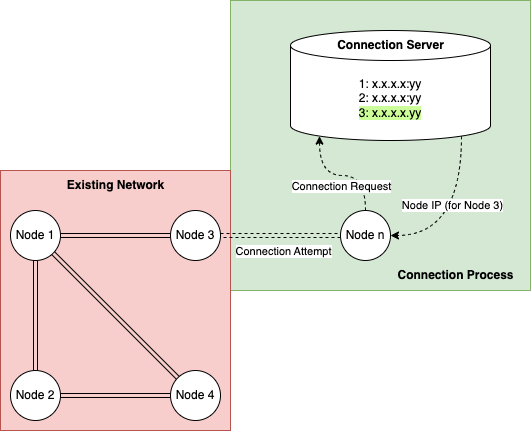

The diagram above was exported from draw.io. Its source (the exported page's mxGraphModel, read from the mxfile embedded in the PNG):
<mxGraphModel dx="1306" dy="766" grid="1" gridSize="10" guides="1" tooltips="1" connect="1" arrows="1" fold="1" page="1" pageScale="1" pageWidth="850" pageHeight="1100" math="0" shadow="0">
  <root>
    <mxCell id="0" />
    <mxCell id="1" parent="0" />
    <mxCell id="bs4mz8noHCom_FSIgrjX-27" value="" style="rounded=0;whiteSpace=wrap;html=1;fillColor=#d5e8d4;strokeColor=#82b366;" parent="1" vertex="1">
      <mxGeometry x="340" y="30" width="300" height="290" as="geometry" />
    </mxCell>
    <mxCell id="bs4mz8noHCom_FSIgrjX-26" value="" style="rounded=0;whiteSpace=wrap;html=1;fillColor=#f8cecc;strokeColor=#b85450;" parent="1" vertex="1">
      <mxGeometry x="110" y="200" width="230" height="260" as="geometry" />
    </mxCell>
    <mxCell id="bs4mz8noHCom_FSIgrjX-9" style="edgeStyle=orthogonalEdgeStyle;shape=link;rounded=0;orthogonalLoop=1;jettySize=auto;html=1;exitX=1;exitY=0.5;exitDx=0;exitDy=0;entryX=0;entryY=0.5;entryDx=0;entryDy=0;" parent="1" source="bs4mz8noHCom_FSIgrjX-1" target="bs4mz8noHCom_FSIgrjX-2" edge="1">
      <mxGeometry relative="1" as="geometry" />
    </mxCell>
    <mxCell id="bs4mz8noHCom_FSIgrjX-10" style="shape=link;rounded=0;orthogonalLoop=1;jettySize=auto;html=1;exitX=1;exitY=1;exitDx=0;exitDy=0;entryX=0;entryY=0;entryDx=0;entryDy=0;" parent="1" source="bs4mz8noHCom_FSIgrjX-1" target="bs4mz8noHCom_FSIgrjX-4" edge="1">
      <mxGeometry relative="1" as="geometry" />
    </mxCell>
    <mxCell id="bs4mz8noHCom_FSIgrjX-1" value="Node 1" style="ellipse;whiteSpace=wrap;html=1;aspect=fixed;" parent="1" vertex="1">
      <mxGeometry x="120" y="240" width="50" height="50" as="geometry" />
    </mxCell>
    <mxCell id="bs4mz8noHCom_FSIgrjX-2" value="Node 3" style="ellipse;whiteSpace=wrap;html=1;aspect=fixed;" parent="1" vertex="1">
      <mxGeometry x="280" y="240" width="50" height="50" as="geometry" />
    </mxCell>
    <mxCell id="bs4mz8noHCom_FSIgrjX-12" style="edgeStyle=orthogonalEdgeStyle;shape=link;rounded=0;orthogonalLoop=1;jettySize=auto;html=1;exitX=0.5;exitY=0;exitDx=0;exitDy=0;entryX=0.5;entryY=1;entryDx=0;entryDy=0;" parent="1" source="bs4mz8noHCom_FSIgrjX-3" target="bs4mz8noHCom_FSIgrjX-1" edge="1">
      <mxGeometry relative="1" as="geometry" />
    </mxCell>
    <mxCell id="bs4mz8noHCom_FSIgrjX-3" value="Node 2" style="ellipse;whiteSpace=wrap;html=1;aspect=fixed;" parent="1" vertex="1">
      <mxGeometry x="120" y="400" width="50" height="50" as="geometry" />
    </mxCell>
    <mxCell id="bs4mz8noHCom_FSIgrjX-11" style="edgeStyle=orthogonalEdgeStyle;shape=link;rounded=0;orthogonalLoop=1;jettySize=auto;html=1;exitX=0;exitY=0.5;exitDx=0;exitDy=0;entryX=1;entryY=0.5;entryDx=0;entryDy=0;" parent="1" source="bs4mz8noHCom_FSIgrjX-4" target="bs4mz8noHCom_FSIgrjX-3" edge="1">
      <mxGeometry relative="1" as="geometry" />
    </mxCell>
    <mxCell id="bs4mz8noHCom_FSIgrjX-4" value="Node 4" style="ellipse;whiteSpace=wrap;html=1;aspect=fixed;" parent="1" vertex="1">
      <mxGeometry x="280" y="400" width="50" height="50" as="geometry" />
    </mxCell>
    <mxCell id="bs4mz8noHCom_FSIgrjX-20" style="edgeStyle=none;rounded=0;orthogonalLoop=1;jettySize=auto;html=1;exitX=0;exitY=0.5;exitDx=0;exitDy=0;entryX=1;entryY=0.5;entryDx=0;entryDy=0;shape=link;dashed=1;" parent="1" source="bs4mz8noHCom_FSIgrjX-13" target="bs4mz8noHCom_FSIgrjX-2" edge="1">
      <mxGeometry relative="1" as="geometry" />
    </mxCell>
    <mxCell id="bs4mz8noHCom_FSIgrjX-21" value="Connection Attempt" style="edgeLabel;html=1;align=center;verticalAlign=middle;resizable=0;points=[];" parent="bs4mz8noHCom_FSIgrjX-20" vertex="1" connectable="0">
      <mxGeometry x="-0.2161" relative="1" as="geometry">
        <mxPoint x="-11" y="15" as="offset" />
      </mxGeometry>
    </mxCell>
    <mxCell id="bs4mz8noHCom_FSIgrjX-13" value="Node n" style="ellipse;whiteSpace=wrap;html=1;aspect=fixed;" parent="1" vertex="1">
      <mxGeometry x="450" y="240" width="50" height="50" as="geometry" />
    </mxCell>
    <mxCell id="bs4mz8noHCom_FSIgrjX-18" style="edgeStyle=orthogonalEdgeStyle;curved=1;rounded=0;orthogonalLoop=1;jettySize=auto;html=1;dashed=1;entryX=1;entryY=0.5;entryDx=0;entryDy=0;exitX=0.855;exitY=1;exitDx=0;exitDy=-4.35;exitPerimeter=0;" parent="1" source="bs4mz8noHCom_FSIgrjX-14" target="bs4mz8noHCom_FSIgrjX-13" edge="1">
      <mxGeometry relative="1" as="geometry">
        <mxPoint x="310" y="80" as="sourcePoint" />
        <mxPoint x="540" y="330" as="targetPoint" />
        <Array as="points">
          <mxPoint x="571" y="265" />
        </Array>
      </mxGeometry>
    </mxCell>
    <mxCell id="bs4mz8noHCom_FSIgrjX-19" value="Node IP (for Node 3)" style="edgeLabel;html=1;align=center;verticalAlign=middle;resizable=0;points=[];" parent="bs4mz8noHCom_FSIgrjX-18" vertex="1" connectable="0">
      <mxGeometry x="-0.1596" y="-4" relative="1" as="geometry">
        <mxPoint x="-6" y="-3" as="offset" />
      </mxGeometry>
    </mxCell>
    <mxCell id="bs4mz8noHCom_FSIgrjX-14" value="1: x.x.x.x:yy&lt;br&gt;2: x.x.x.x:yy&lt;br&gt;&lt;span style=&quot;background-color: rgb(204, 255, 153);&quot;&gt;3: x.x.x.x.yy&lt;/span&gt;" style="shape=cylinder3;whiteSpace=wrap;html=1;boundedLbl=1;backgroundOutline=1;size=15;" parent="1" vertex="1">
      <mxGeometry x="400" y="60" width="200" height="110" as="geometry" />
    </mxCell>
    <mxCell id="bs4mz8noHCom_FSIgrjX-16" style="edgeStyle=orthogonalEdgeStyle;curved=1;rounded=0;orthogonalLoop=1;jettySize=auto;html=1;exitX=0.5;exitY=0;exitDx=0;exitDy=0;entryX=0.145;entryY=1;entryDx=0;entryDy=-4.35;entryPerimeter=0;dashed=1;" parent="1" source="bs4mz8noHCom_FSIgrjX-13" target="bs4mz8noHCom_FSIgrjX-14" edge="1">
      <mxGeometry relative="1" as="geometry" />
    </mxCell>
    <mxCell id="bs4mz8noHCom_FSIgrjX-17" value="Connection Request" style="edgeLabel;html=1;align=center;verticalAlign=middle;resizable=0;points=[];" parent="bs4mz8noHCom_FSIgrjX-16" vertex="1" connectable="0">
      <mxGeometry x="-0.1543" y="1" relative="1" as="geometry">
        <mxPoint x="-9" y="9" as="offset" />
      </mxGeometry>
    </mxCell>
    <mxCell id="bs4mz8noHCom_FSIgrjX-22" value="Existing Network" style="text;html=1;align=center;verticalAlign=middle;resizable=0;points=[];autosize=1;strokeColor=none;fillColor=none;fontStyle=1" parent="1" vertex="1">
      <mxGeometry x="165" y="200" width="120" height="30" as="geometry" />
    </mxCell>
    <mxCell id="bs4mz8noHCom_FSIgrjX-23" value="Connection Server" style="text;html=1;align=center;verticalAlign=middle;resizable=0;points=[];autosize=1;strokeColor=none;fillColor=none;fontStyle=1" parent="1" vertex="1">
      <mxGeometry x="435" y="60" width="130" height="30" as="geometry" />
    </mxCell>
    <mxCell id="bs4mz8noHCom_FSIgrjX-24" value="Connection Process" style="text;html=1;align=center;verticalAlign=middle;resizable=0;points=[];autosize=1;strokeColor=none;fillColor=none;fontStyle=1" parent="1" vertex="1">
      <mxGeometry x="495" y="290" width="140" height="30" as="geometry" />
    </mxCell>
  </root>
</mxGraphModel>